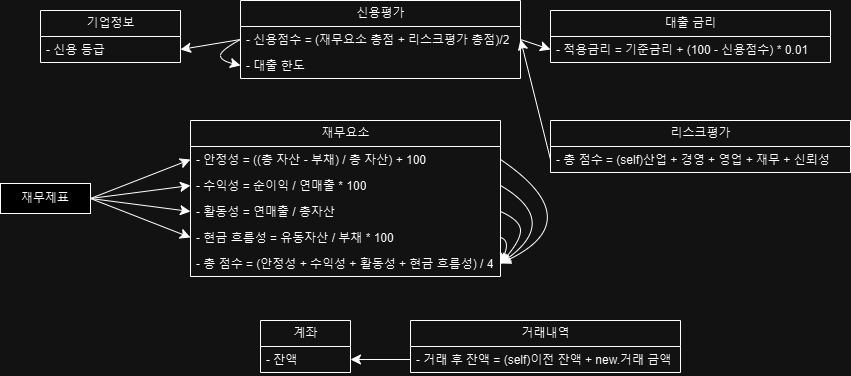

The diagram above was exported from draw.io. Its source (the exported page's mxGraphModel, read from the mxfile embedded in the PNG):
<mxGraphModel dx="989" dy="567" grid="1" gridSize="10" guides="1" tooltips="1" connect="1" arrows="1" fold="1" page="1" pageScale="1" pageWidth="827" pageHeight="1169" math="0" shadow="0">
  <root>
    <mxCell id="0" />
    <mxCell id="1" parent="0" />
    <mxCell id="50NluSCP3gswy270Ab_h-1" value="기업정보" style="swimlane;fontStyle=0;childLayout=stackLayout;horizontal=1;startSize=26;fillColor=none;horizontalStack=0;resizeParent=1;resizeParentMax=0;resizeLast=0;collapsible=1;marginBottom=0;html=1;" parent="1" vertex="1">
      <mxGeometry x="230" y="310" width="140" height="52" as="geometry" />
    </mxCell>
    <mxCell id="50NluSCP3gswy270Ab_h-2" value="- 신용 등급" style="text;strokeColor=none;fillColor=none;align=left;verticalAlign=top;spacingLeft=4;spacingRight=4;overflow=hidden;rotatable=0;points=[[0,0.5],[1,0.5]];portConstraint=eastwest;whiteSpace=wrap;html=1;" parent="50NluSCP3gswy270Ab_h-1" vertex="1">
      <mxGeometry y="26" width="140" height="26" as="geometry" />
    </mxCell>
    <mxCell id="50NluSCP3gswy270Ab_h-6" value="신용평가" style="swimlane;fontStyle=0;childLayout=stackLayout;horizontal=1;startSize=26;fillColor=none;horizontalStack=0;resizeParent=1;resizeParentMax=0;resizeLast=0;collapsible=1;marginBottom=0;html=1;" parent="1" vertex="1">
      <mxGeometry x="430" y="300" width="280" height="78" as="geometry" />
    </mxCell>
    <mxCell id="50NluSCP3gswy270Ab_h-7" value="- 신용점수 = (재무요소 총점 + 리스크평가 총점)/2" style="text;strokeColor=none;fillColor=none;align=left;verticalAlign=top;spacingLeft=4;spacingRight=4;overflow=hidden;rotatable=0;points=[[0,0.5],[1,0.5]];portConstraint=eastwest;whiteSpace=wrap;html=1;" parent="50NluSCP3gswy270Ab_h-6" vertex="1">
      <mxGeometry y="26" width="280" height="26" as="geometry" />
    </mxCell>
    <mxCell id="50NluSCP3gswy270Ab_h-8" value="- 대출 한도" style="text;strokeColor=none;fillColor=none;align=left;verticalAlign=top;spacingLeft=4;spacingRight=4;overflow=hidden;rotatable=0;points=[[0,0.5],[1,0.5]];portConstraint=eastwest;whiteSpace=wrap;html=1;" parent="50NluSCP3gswy270Ab_h-6" vertex="1">
      <mxGeometry y="52" width="280" height="26" as="geometry" />
    </mxCell>
    <mxCell id="302PK_-REenrJYjfO8yt-26" style="edgeStyle=none;curved=1;rounded=0;orthogonalLoop=1;jettySize=auto;html=1;exitX=0;exitY=0.5;exitDx=0;exitDy=0;entryX=0;entryY=0.5;entryDx=0;entryDy=0;fontSize=12;startSize=8;endSize=8;" edge="1" parent="50NluSCP3gswy270Ab_h-6" source="50NluSCP3gswy270Ab_h-7" target="50NluSCP3gswy270Ab_h-8">
      <mxGeometry relative="1" as="geometry">
        <Array as="points">
          <mxPoint x="-20" y="50" />
          <mxPoint x="-20" y="60" />
        </Array>
      </mxGeometry>
    </mxCell>
    <mxCell id="302PK_-REenrJYjfO8yt-1" value="대출 금리" style="swimlane;fontStyle=0;childLayout=stackLayout;horizontal=1;startSize=26;fillColor=none;horizontalStack=0;resizeParent=1;resizeParentMax=0;resizeLast=0;collapsible=1;marginBottom=0;html=1;" vertex="1" parent="1">
      <mxGeometry x="740" y="310" width="280" height="52" as="geometry" />
    </mxCell>
    <mxCell id="302PK_-REenrJYjfO8yt-2" value="- 적용금리 = 기준금리 + (100 - 신용점수) * 0.01" style="text;strokeColor=none;fillColor=none;align=left;verticalAlign=top;spacingLeft=4;spacingRight=4;overflow=hidden;rotatable=0;points=[[0,0.5],[1,0.5]];portConstraint=eastwest;whiteSpace=wrap;html=1;" vertex="1" parent="302PK_-REenrJYjfO8yt-1">
      <mxGeometry y="26" width="280" height="26" as="geometry" />
    </mxCell>
    <mxCell id="302PK_-REenrJYjfO8yt-4" value="리스크평가" style="swimlane;fontStyle=0;childLayout=stackLayout;horizontal=1;startSize=26;fillColor=none;horizontalStack=0;resizeParent=1;resizeParentMax=0;resizeLast=0;collapsible=1;marginBottom=0;html=1;" vertex="1" parent="1">
      <mxGeometry x="740" y="420" width="300" height="52" as="geometry" />
    </mxCell>
    <mxCell id="302PK_-REenrJYjfO8yt-5" value="- 총 점수 = (self)산업 + 경영 + 영업 + 재무 + 신뢰성" style="text;strokeColor=none;fillColor=none;align=left;verticalAlign=top;spacingLeft=4;spacingRight=4;overflow=hidden;rotatable=0;points=[[0,0.5],[1,0.5]];portConstraint=eastwest;whiteSpace=wrap;html=1;" vertex="1" parent="302PK_-REenrJYjfO8yt-4">
      <mxGeometry y="26" width="300" height="26" as="geometry" />
    </mxCell>
    <mxCell id="302PK_-REenrJYjfO8yt-6" value="재무요소" style="swimlane;fontStyle=0;childLayout=stackLayout;horizontal=1;startSize=26;fillColor=none;horizontalStack=0;resizeParent=1;resizeParentMax=0;resizeLast=0;collapsible=1;marginBottom=0;html=1;" vertex="1" parent="1">
      <mxGeometry x="380" y="420" width="310" height="156" as="geometry" />
    </mxCell>
    <mxCell id="302PK_-REenrJYjfO8yt-7" value="- 안정성 = ((총 자산 - 부채) / 총 자산) + 100" style="text;strokeColor=none;fillColor=none;align=left;verticalAlign=top;spacingLeft=4;spacingRight=4;overflow=hidden;rotatable=0;points=[[0,0.5],[1,0.5]];portConstraint=eastwest;whiteSpace=wrap;html=1;" vertex="1" parent="302PK_-REenrJYjfO8yt-6">
      <mxGeometry y="26" width="310" height="26" as="geometry" />
    </mxCell>
    <mxCell id="302PK_-REenrJYjfO8yt-8" value="- 수익성 = 순이익 / 연매출 * 100" style="text;strokeColor=none;fillColor=none;align=left;verticalAlign=top;spacingLeft=4;spacingRight=4;overflow=hidden;rotatable=0;points=[[0,0.5],[1,0.5]];portConstraint=eastwest;whiteSpace=wrap;html=1;" vertex="1" parent="302PK_-REenrJYjfO8yt-6">
      <mxGeometry y="52" width="310" height="26" as="geometry" />
    </mxCell>
    <mxCell id="302PK_-REenrJYjfO8yt-10" value="- 활동성 = 연매출 / 총자산" style="text;strokeColor=none;fillColor=none;align=left;verticalAlign=top;spacingLeft=4;spacingRight=4;overflow=hidden;rotatable=0;points=[[0,0.5],[1,0.5]];portConstraint=eastwest;whiteSpace=wrap;html=1;" vertex="1" parent="302PK_-REenrJYjfO8yt-6">
      <mxGeometry y="78" width="310" height="26" as="geometry" />
    </mxCell>
    <mxCell id="302PK_-REenrJYjfO8yt-36" style="edgeStyle=none;curved=1;rounded=0;orthogonalLoop=1;jettySize=auto;html=1;entryX=1;entryY=0.5;entryDx=0;entryDy=0;fontSize=12;startSize=8;endSize=8;exitX=1;exitY=0.5;exitDx=0;exitDy=0;" edge="1" parent="302PK_-REenrJYjfO8yt-6" source="302PK_-REenrJYjfO8yt-9" target="302PK_-REenrJYjfO8yt-11">
      <mxGeometry relative="1" as="geometry">
        <Array as="points">
          <mxPoint x="320" y="120" />
        </Array>
      </mxGeometry>
    </mxCell>
    <mxCell id="302PK_-REenrJYjfO8yt-9" value="- 현금 흐름성 = 유동자산 / 부채 * 100" style="text;strokeColor=none;fillColor=none;align=left;verticalAlign=top;spacingLeft=4;spacingRight=4;overflow=hidden;rotatable=0;points=[[0,0.5],[1,0.5]];portConstraint=eastwest;whiteSpace=wrap;html=1;" vertex="1" parent="302PK_-REenrJYjfO8yt-6">
      <mxGeometry y="104" width="310" height="26" as="geometry" />
    </mxCell>
    <mxCell id="302PK_-REenrJYjfO8yt-11" value="- 총 점수 = (안정성 + 수익성 + 활동성 + 현금 흐름성) / 4" style="text;strokeColor=none;fillColor=none;align=left;verticalAlign=top;spacingLeft=4;spacingRight=4;overflow=hidden;rotatable=0;points=[[0,0.5],[1,0.5]];portConstraint=eastwest;whiteSpace=wrap;html=1;" vertex="1" parent="302PK_-REenrJYjfO8yt-6">
      <mxGeometry y="130" width="310" height="26" as="geometry" />
    </mxCell>
    <mxCell id="302PK_-REenrJYjfO8yt-33" style="edgeStyle=none;curved=1;rounded=0;orthogonalLoop=1;jettySize=auto;html=1;entryX=1;entryY=0.5;entryDx=0;entryDy=0;fontSize=12;startSize=8;endSize=8;exitX=1;exitY=0.5;exitDx=0;exitDy=0;" edge="1" parent="302PK_-REenrJYjfO8yt-6" source="302PK_-REenrJYjfO8yt-7" target="302PK_-REenrJYjfO8yt-11">
      <mxGeometry relative="1" as="geometry">
        <Array as="points">
          <mxPoint x="400" y="100" />
        </Array>
      </mxGeometry>
    </mxCell>
    <mxCell id="302PK_-REenrJYjfO8yt-34" style="edgeStyle=none;curved=1;rounded=0;orthogonalLoop=1;jettySize=auto;html=1;entryX=1;entryY=0.5;entryDx=0;entryDy=0;fontSize=12;startSize=8;endSize=8;exitX=1;exitY=0.5;exitDx=0;exitDy=0;" edge="1" parent="302PK_-REenrJYjfO8yt-6" source="302PK_-REenrJYjfO8yt-8" target="302PK_-REenrJYjfO8yt-11">
      <mxGeometry relative="1" as="geometry">
        <Array as="points">
          <mxPoint x="370" y="100" />
        </Array>
      </mxGeometry>
    </mxCell>
    <mxCell id="302PK_-REenrJYjfO8yt-35" style="edgeStyle=none;curved=1;rounded=0;orthogonalLoop=1;jettySize=auto;html=1;entryX=1;entryY=0.5;entryDx=0;entryDy=0;fontSize=12;startSize=8;endSize=8;exitX=1;exitY=0.5;exitDx=0;exitDy=0;" edge="1" parent="302PK_-REenrJYjfO8yt-6" source="302PK_-REenrJYjfO8yt-10" target="302PK_-REenrJYjfO8yt-11">
      <mxGeometry relative="1" as="geometry">
        <Array as="points">
          <mxPoint x="330" y="100" />
          <mxPoint x="330" y="120" />
        </Array>
      </mxGeometry>
    </mxCell>
    <mxCell id="302PK_-REenrJYjfO8yt-27" style="edgeStyle=none;curved=1;rounded=0;orthogonalLoop=1;jettySize=auto;html=1;entryX=0;entryY=0.5;entryDx=0;entryDy=0;fontSize=12;startSize=8;endSize=8;exitX=1;exitY=0.5;exitDx=0;exitDy=0;" edge="1" parent="1" source="302PK_-REenrJYjfO8yt-12" target="302PK_-REenrJYjfO8yt-7">
      <mxGeometry relative="1" as="geometry" />
    </mxCell>
    <mxCell id="302PK_-REenrJYjfO8yt-28" style="edgeStyle=none;curved=1;rounded=0;orthogonalLoop=1;jettySize=auto;html=1;exitX=1;exitY=0.5;exitDx=0;exitDy=0;entryX=0;entryY=0.5;entryDx=0;entryDy=0;fontSize=12;startSize=8;endSize=8;" edge="1" parent="1" source="302PK_-REenrJYjfO8yt-12" target="302PK_-REenrJYjfO8yt-8">
      <mxGeometry relative="1" as="geometry" />
    </mxCell>
    <mxCell id="302PK_-REenrJYjfO8yt-29" style="edgeStyle=none;curved=1;rounded=0;orthogonalLoop=1;jettySize=auto;html=1;exitX=1;exitY=0.5;exitDx=0;exitDy=0;entryX=0;entryY=0.5;entryDx=0;entryDy=0;fontSize=12;startSize=8;endSize=8;" edge="1" parent="1" source="302PK_-REenrJYjfO8yt-12" target="302PK_-REenrJYjfO8yt-10">
      <mxGeometry relative="1" as="geometry" />
    </mxCell>
    <mxCell id="302PK_-REenrJYjfO8yt-30" style="edgeStyle=none;curved=1;rounded=0;orthogonalLoop=1;jettySize=auto;html=1;exitX=1;exitY=0.5;exitDx=0;exitDy=0;entryX=0;entryY=0.5;entryDx=0;entryDy=0;fontSize=12;startSize=8;endSize=8;" edge="1" parent="1" source="302PK_-REenrJYjfO8yt-12" target="302PK_-REenrJYjfO8yt-9">
      <mxGeometry relative="1" as="geometry" />
    </mxCell>
    <mxCell id="302PK_-REenrJYjfO8yt-12" value="재무제표" style="rounded=0;whiteSpace=wrap;html=1;" vertex="1" parent="1">
      <mxGeometry x="190" y="483" width="90" height="30" as="geometry" />
    </mxCell>
    <mxCell id="302PK_-REenrJYjfO8yt-16" value="계좌" style="swimlane;fontStyle=0;childLayout=stackLayout;horizontal=1;startSize=26;fillColor=none;horizontalStack=0;resizeParent=1;resizeParentMax=0;resizeLast=0;collapsible=1;marginBottom=0;html=1;" vertex="1" parent="1">
      <mxGeometry x="450" y="620" width="90" height="52" as="geometry" />
    </mxCell>
    <mxCell id="302PK_-REenrJYjfO8yt-17" value="- 잔액" style="text;strokeColor=none;fillColor=none;align=left;verticalAlign=top;spacingLeft=4;spacingRight=4;overflow=hidden;rotatable=0;points=[[0,0.5],[1,0.5]];portConstraint=eastwest;whiteSpace=wrap;html=1;" vertex="1" parent="302PK_-REenrJYjfO8yt-16">
      <mxGeometry y="26" width="90" height="26" as="geometry" />
    </mxCell>
    <mxCell id="302PK_-REenrJYjfO8yt-18" value="거래내역" style="swimlane;fontStyle=0;childLayout=stackLayout;horizontal=1;startSize=26;fillColor=none;horizontalStack=0;resizeParent=1;resizeParentMax=0;resizeLast=0;collapsible=1;marginBottom=0;html=1;" vertex="1" parent="1">
      <mxGeometry x="600" y="620" width="270" height="52" as="geometry" />
    </mxCell>
    <mxCell id="302PK_-REenrJYjfO8yt-19" value="- 거래 후 잔액 = (self)이전 잔액 + new.거래 금액" style="text;strokeColor=none;fillColor=none;align=left;verticalAlign=top;spacingLeft=4;spacingRight=4;overflow=hidden;rotatable=0;points=[[0,0.5],[1,0.5]];portConstraint=eastwest;whiteSpace=wrap;html=1;" vertex="1" parent="302PK_-REenrJYjfO8yt-18">
      <mxGeometry y="26" width="270" height="26" as="geometry" />
    </mxCell>
    <mxCell id="302PK_-REenrJYjfO8yt-25" style="edgeStyle=none;curved=1;rounded=0;orthogonalLoop=1;jettySize=auto;html=1;entryX=1;entryY=0.5;entryDx=0;entryDy=0;fontSize=12;startSize=8;endSize=8;exitX=0;exitY=0.5;exitDx=0;exitDy=0;" edge="1" parent="1" source="50NluSCP3gswy270Ab_h-7" target="50NluSCP3gswy270Ab_h-2">
      <mxGeometry relative="1" as="geometry" />
    </mxCell>
    <mxCell id="302PK_-REenrJYjfO8yt-38" style="edgeStyle=none;curved=1;rounded=0;orthogonalLoop=1;jettySize=auto;html=1;entryX=1;entryY=0.5;entryDx=0;entryDy=0;fontSize=12;startSize=8;endSize=8;exitX=0;exitY=0.5;exitDx=0;exitDy=0;" edge="1" parent="1" source="302PK_-REenrJYjfO8yt-5" target="50NluSCP3gswy270Ab_h-7">
      <mxGeometry relative="1" as="geometry" />
    </mxCell>
    <mxCell id="302PK_-REenrJYjfO8yt-39" style="edgeStyle=none;curved=1;rounded=0;orthogonalLoop=1;jettySize=auto;html=1;entryX=0;entryY=0.5;entryDx=0;entryDy=0;fontSize=12;startSize=8;endSize=8;exitX=1;exitY=0.5;exitDx=0;exitDy=0;" edge="1" parent="1" source="50NluSCP3gswy270Ab_h-7" target="302PK_-REenrJYjfO8yt-2">
      <mxGeometry relative="1" as="geometry" />
    </mxCell>
    <mxCell id="302PK_-REenrJYjfO8yt-40" style="edgeStyle=none;curved=1;rounded=0;orthogonalLoop=1;jettySize=auto;html=1;entryX=1;entryY=0.5;entryDx=0;entryDy=0;fontSize=12;startSize=8;endSize=8;" edge="1" parent="1" source="302PK_-REenrJYjfO8yt-19" target="302PK_-REenrJYjfO8yt-17">
      <mxGeometry relative="1" as="geometry" />
    </mxCell>
  </root>
</mxGraphModel>